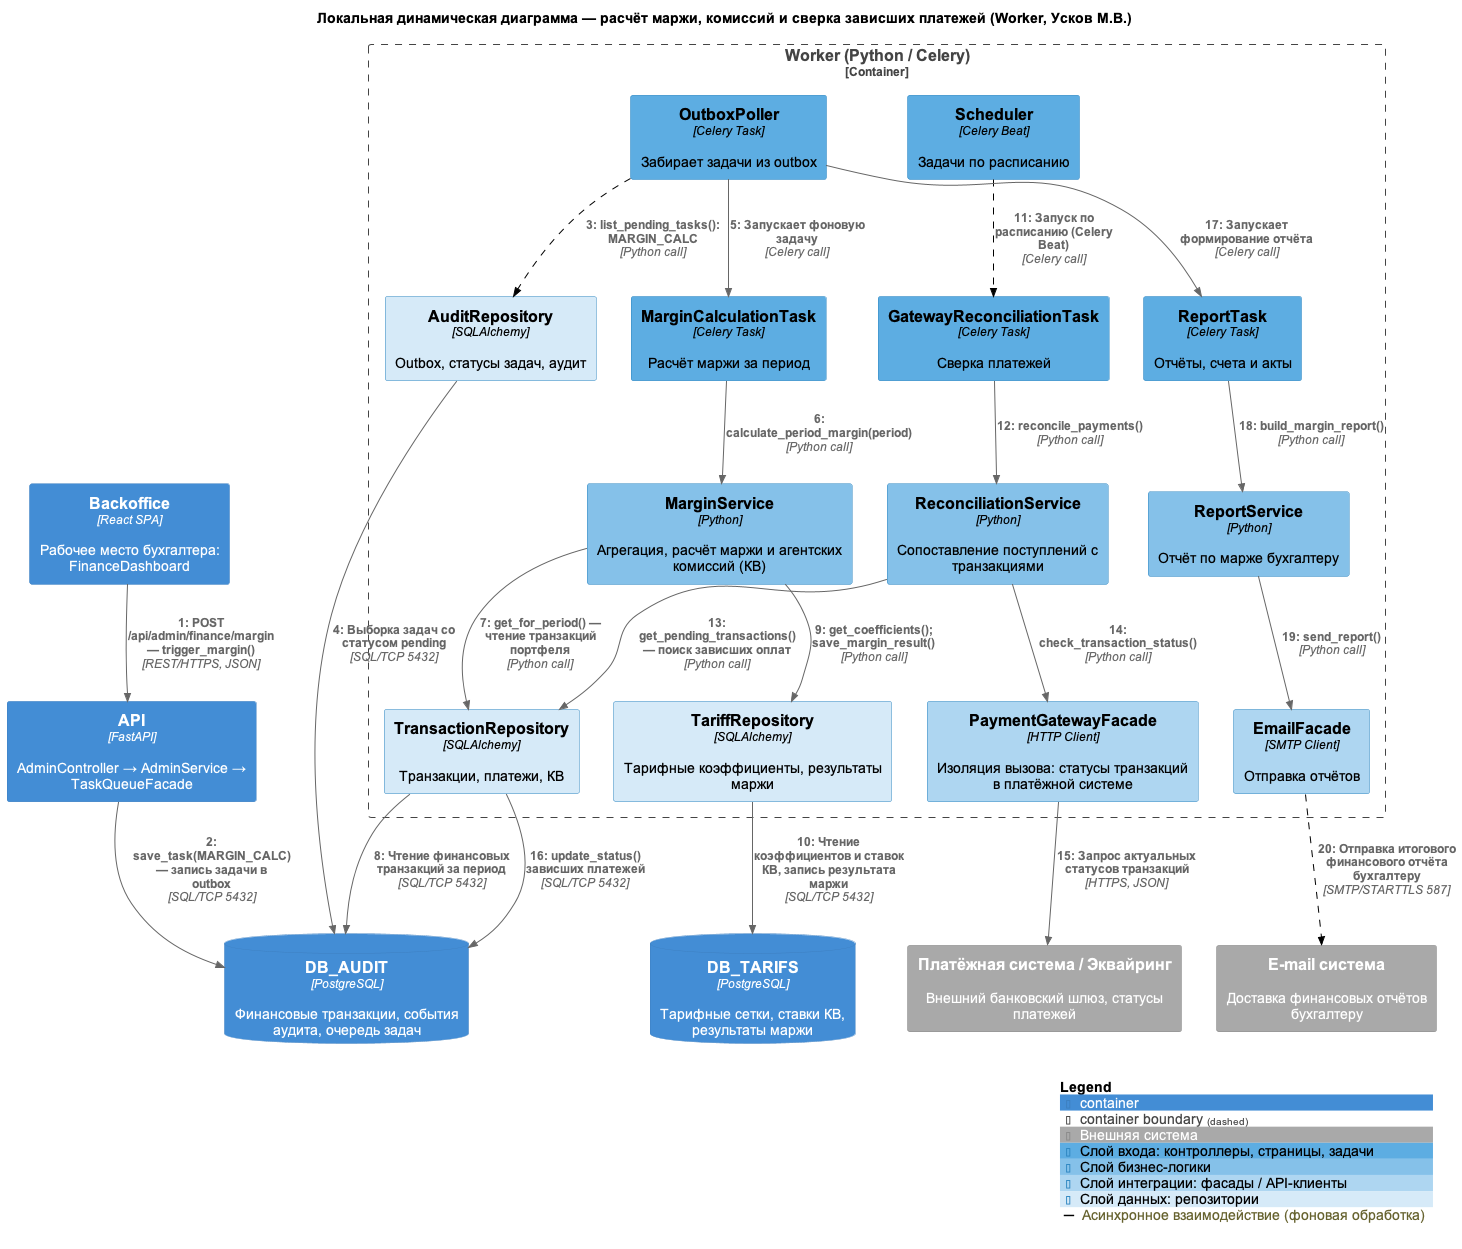

The diagram above was rendered by PlantUML. Its source (embedded in the PNG):
@startuml
!include <C4/C4_Dynamic>
skinparam defaultFontName Arial
skinparam wrapWidth 260
AddElementTag("ext", $bgColor="#A9A9A9", $borderColor="#8A8A8A", $fontColor="#FFFFFF", $legendText="Внешняя система")
AddElementTag("staff", $bgColor="#1F4E8C", $borderColor="#143560", $fontColor="#FFFFFF", $legendText="Пользователь / сотрудник")
AddElementTag("ctrl", $bgColor="#5DADE2", $borderColor="#2E86C1", $fontColor="#000000", $legendText="Слой входа: контроллеры, страницы, задачи")
AddElementTag("svc", $bgColor="#85C1E9", $borderColor="#2E86C1", $fontColor="#000000", $legendText="Слой бизнес-логики")
AddElementTag("integ", $bgColor="#AED6F1", $borderColor="#2E86C1", $fontColor="#000000", $legendText="Слой интеграции: фасады / API-клиенты")
AddElementTag("data", $bgColor="#D6EAF8", $borderColor="#2E86C1", $fontColor="#000000", $legendText="Слой данных: репозитории")
AddRelTag("async", $lineStyle=DashedLine(), $lineColor="#000000", $legendText="Асинхронное взаимодействие (фоновая обработка)")
HIDE_STEREOTYPE()

title Локальная динамическая диаграмма — расчёт маржи, комиссий и сверка зависших платежей (Worker, Усков М.В.)

Container(backoffice, "Backoffice", "React SPA", "Рабочее место бухгалтера: FinanceDashboard")
Container(api, "API", "FastAPI", "AdminController → AdminService → TaskQueueFacade")

Container_Boundary(worker, "Worker (Python / Celery)") {
    Component(outbox_poller, "OutboxPoller", "Celery Task", "Забирает задачи из outbox", $tags="ctrl")
    Component(scheduler, "Scheduler", "Celery Beat", "Задачи по расписанию", $tags="ctrl")
    Component(margin_task, "MarginCalculationTask", "Celery Task", "Расчёт маржи за период", $tags="ctrl")
    Component(reconciliation_task, "GatewayReconciliationTask", "Celery Task", "Сверка платежей", $tags="ctrl")
    Component(report_task, "ReportTask", "Celery Task", "Отчёты, счета и акты", $tags="ctrl")
    Component(margin_svc, "MarginService", "Python", "Агрегация, расчёт маржи и агентских комиссий (КВ)", $tags="svc")
    Component(reconciliation_svc, "ReconciliationService", "Python", "Сопоставление поступлений с транзакциями", $tags="svc")
    Component(report_svc, "ReportService", "Python", "Отчёт по марже бухгалтеру", $tags="svc")
    Component(payment_facade, "PaymentGatewayFacade", "HTTP Client", "Изоляция вызова: статусы транзакций в платёжной системе", $tags="integ")
    Component(email_facade, "EmailFacade", "SMTP Client", "Отправка отчётов", $tags="integ")
    Component(transaction_repo, "TransactionRepository", "SQLAlchemy", "Транзакции, платежи, КВ", $tags="data")
    Component(tariff_repo, "TariffRepository", "SQLAlchemy", "Тарифные коэффициенты, результаты маржи", $tags="data")
    Component(audit_repo, "AuditRepository", "SQLAlchemy", "Outbox, статусы задач, аудит", $tags="data")
}

ContainerDb(db_audit, "DB_AUDIT", "PostgreSQL", "Финансовые транзакции, события аудита, очередь задач")
ContainerDb(db_tarifs, "DB_TARIFS", "PostgreSQL", "Тарифные сетки, ставки КВ, результаты маржи")
System_Ext(payment, "Платёжная система / Эквайринг", "Внешний банковский шлюз, статусы платежей", $tags="ext")
System_Ext(email, "E-mail система", "Доставка финансовых отчётов бухгалтеру", $tags="ext")

Rel(backoffice, api, "POST /api/admin/finance/margin — trigger_margin()", "REST/HTTPS, JSON")
Rel(api, db_audit, "save_task(MARGIN_CALC) — запись задачи в outbox", "SQL/TCP 5432")
Rel(outbox_poller, audit_repo, "list_pending_tasks(): MARGIN_CALC", "Python call", $tags="async")
Rel(audit_repo, db_audit, "Выборка задач со статусом pending", "SQL/TCP 5432")
Rel(outbox_poller, margin_task, "Запускает фоновую задачу", "Celery call")
Rel(margin_task, margin_svc, "calculate_period_margin(period)", "Python call")
Rel(margin_svc, transaction_repo, "get_for_period() — чтение транзакций портфеля", "Python call")
Rel(transaction_repo, db_audit, "Чтение финансовых транзакций за период", "SQL/TCP 5432")
Rel(margin_svc, tariff_repo, "get_coefficients(); save_margin_result()", "Python call")
Rel(tariff_repo, db_tarifs, "Чтение коэффициентов и ставок КВ, запись результата маржи", "SQL/TCP 5432")
Rel(scheduler, reconciliation_task, "Запуск по расписанию (Celery Beat)", "Celery call", $tags="async")
Rel(reconciliation_task, reconciliation_svc, "reconcile_payments()", "Python call")
Rel(reconciliation_svc, transaction_repo, "get_pending_transactions() — поиск зависших оплат", "Python call")
Rel(reconciliation_svc, payment_facade, "check_transaction_status()", "Python call")
Rel(payment_facade, payment, "Запрос актуальных статусов транзакций", "HTTPS, JSON")
Rel(transaction_repo, db_audit, "update_status() зависших платежей", "SQL/TCP 5432")
Rel(outbox_poller, report_task, "Запускает формирование отчёта", "Celery call")
Rel(report_task, report_svc, "build_margin_report()", "Python call")
Rel(report_svc, email_facade, "send_report()", "Python call")
Rel(email_facade, email, "Отправка итогового финансового отчёта бухгалтеру", "SMTP/STARTTLS 587", $tags="async")

SHOW_LEGEND()
@enduml